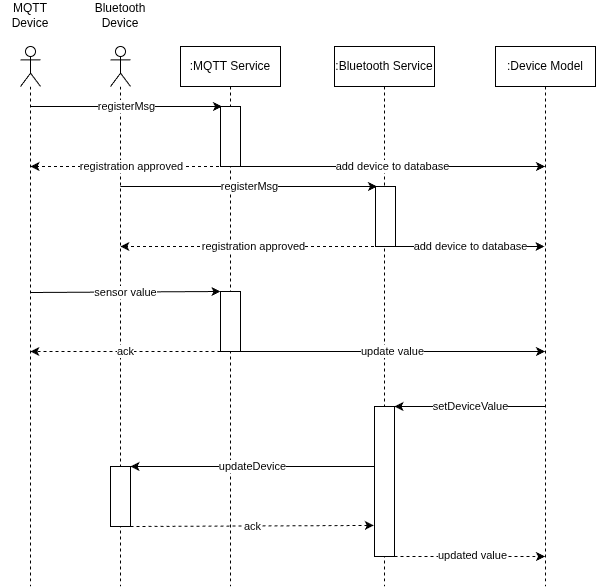

The diagram above was exported from draw.io. Its source (the exported page's mxGraphModel, read from the mxfile embedded in the PNG):
<mxGraphModel dx="924" dy="525" grid="1" gridSize="10" guides="1" tooltips="1" connect="1" arrows="1" fold="1" page="1" pageScale="1" pageWidth="850" pageHeight="1100" math="0" shadow="0">
  <root>
    <mxCell id="0" />
    <mxCell id="1" parent="0" />
    <mxCell id="4" value="" style="shape=umlLifeline;perimeter=lifelinePerimeter;whiteSpace=wrap;html=1;container=1;dropTarget=0;collapsible=0;recursiveResize=0;outlineConnect=0;portConstraint=eastwest;newEdgeStyle={&quot;curved&quot;:0,&quot;rounded&quot;:0};participant=umlActor;" vertex="1" parent="1">
      <mxGeometry x="100" y="90" width="20" height="540" as="geometry" />
    </mxCell>
    <mxCell id="5" value=":MQTT Service" style="shape=umlLifeline;perimeter=lifelinePerimeter;whiteSpace=wrap;html=1;container=1;dropTarget=0;collapsible=0;recursiveResize=0;outlineConnect=0;portConstraint=eastwest;newEdgeStyle={&quot;curved&quot;:0,&quot;rounded&quot;:0};" vertex="1" parent="1">
      <mxGeometry x="260" y="90" width="100" height="540" as="geometry" />
    </mxCell>
    <mxCell id="6" value=":Bluetooth Service" style="shape=umlLifeline;perimeter=lifelinePerimeter;whiteSpace=wrap;html=1;container=1;dropTarget=0;collapsible=0;recursiveResize=0;outlineConnect=0;portConstraint=eastwest;newEdgeStyle={&quot;curved&quot;:0,&quot;rounded&quot;:0};" vertex="1" parent="1">
      <mxGeometry x="414" y="90" width="100" height="540" as="geometry" />
    </mxCell>
    <mxCell id="7" value="" style="shape=umlLifeline;perimeter=lifelinePerimeter;whiteSpace=wrap;html=1;container=1;dropTarget=0;collapsible=0;recursiveResize=0;outlineConnect=0;portConstraint=eastwest;newEdgeStyle={&quot;curved&quot;:0,&quot;rounded&quot;:0};participant=umlActor;" vertex="1" parent="1">
      <mxGeometry x="190" y="90" width="20" height="540" as="geometry" />
    </mxCell>
    <mxCell id="8" value="MQTT&lt;br&gt;Device" style="text;html=1;align=center;verticalAlign=middle;whiteSpace=wrap;rounded=0;" vertex="1" parent="1">
      <mxGeometry x="80" y="44" width="60" height="30" as="geometry" />
    </mxCell>
    <mxCell id="9" value="Bluetooth&lt;br&gt;Device" style="text;html=1;align=center;verticalAlign=middle;whiteSpace=wrap;rounded=0;" vertex="1" parent="1">
      <mxGeometry x="170" y="44" width="60" height="30" as="geometry" />
    </mxCell>
    <mxCell id="10" value=":Device Model" style="shape=umlLifeline;perimeter=lifelinePerimeter;whiteSpace=wrap;html=1;container=1;dropTarget=0;collapsible=0;recursiveResize=0;outlineConnect=0;portConstraint=eastwest;newEdgeStyle={&quot;curved&quot;:0,&quot;rounded&quot;:0};" vertex="1" parent="1">
      <mxGeometry x="575" y="90" width="100" height="540" as="geometry" />
    </mxCell>
    <mxCell id="11" value="" style="endArrow=classic;html=1;" edge="1" parent="1">
      <mxGeometry width="50" height="50" relative="1" as="geometry">
        <mxPoint x="110" y="150" as="sourcePoint" />
        <mxPoint x="301.5" y="150" as="targetPoint" />
      </mxGeometry>
    </mxCell>
    <mxCell id="17" value="registerMsg" style="edgeLabel;html=1;align=center;verticalAlign=middle;resizable=0;points=[];" vertex="1" connectable="0" parent="11">
      <mxGeometry relative="1" as="geometry">
        <mxPoint as="offset" />
      </mxGeometry>
    </mxCell>
    <mxCell id="12" value="" style="rounded=0;whiteSpace=wrap;html=1;" vertex="1" parent="1">
      <mxGeometry x="300" y="150" width="20" height="60" as="geometry" />
    </mxCell>
    <mxCell id="15" value="" style="endArrow=classic;html=1;dashed=1;" edge="1" parent="1">
      <mxGeometry width="50" height="50" relative="1" as="geometry">
        <mxPoint x="310.5" y="210" as="sourcePoint" />
        <mxPoint x="110" y="210" as="targetPoint" />
      </mxGeometry>
    </mxCell>
    <mxCell id="16" value="registration approved" style="edgeLabel;html=1;align=center;verticalAlign=middle;resizable=0;points=[];" vertex="1" connectable="0" parent="15">
      <mxGeometry relative="1" as="geometry">
        <mxPoint as="offset" />
      </mxGeometry>
    </mxCell>
    <mxCell id="23" value="" style="endArrow=classic;html=1;" edge="1" parent="1" source="7">
      <mxGeometry width="50" height="50" relative="1" as="geometry">
        <mxPoint x="265" y="230" as="sourcePoint" />
        <mxPoint x="456.5" y="230" as="targetPoint" />
      </mxGeometry>
    </mxCell>
    <mxCell id="24" value="registerMsg" style="edgeLabel;html=1;align=center;verticalAlign=middle;resizable=0;points=[];" vertex="1" connectable="0" parent="23">
      <mxGeometry relative="1" as="geometry">
        <mxPoint as="offset" />
      </mxGeometry>
    </mxCell>
    <mxCell id="25" value="" style="rounded=0;whiteSpace=wrap;html=1;" vertex="1" parent="1">
      <mxGeometry x="455" y="230" width="20" height="60" as="geometry" />
    </mxCell>
    <mxCell id="26" value="" style="endArrow=classic;html=1;dashed=1;" edge="1" parent="1" target="7">
      <mxGeometry width="50" height="50" relative="1" as="geometry">
        <mxPoint x="465.5" y="290" as="sourcePoint" />
        <mxPoint x="265" y="290" as="targetPoint" />
      </mxGeometry>
    </mxCell>
    <mxCell id="27" value="registration approved" style="edgeLabel;html=1;align=center;verticalAlign=middle;resizable=0;points=[];" vertex="1" connectable="0" parent="26">
      <mxGeometry relative="1" as="geometry">
        <mxPoint as="offset" />
      </mxGeometry>
    </mxCell>
    <mxCell id="28" value="" style="endArrow=classic;html=1;exitX=1;exitY=1;exitDx=0;exitDy=0;" edge="1" parent="1" source="12" target="10">
      <mxGeometry width="50" height="50" relative="1" as="geometry">
        <mxPoint x="470" y="400" as="sourcePoint" />
        <mxPoint x="520" y="350" as="targetPoint" />
      </mxGeometry>
    </mxCell>
    <mxCell id="29" value="add device to database" style="edgeLabel;html=1;align=center;verticalAlign=middle;resizable=0;points=[];" vertex="1" connectable="0" parent="28">
      <mxGeometry relative="1" as="geometry">
        <mxPoint as="offset" />
      </mxGeometry>
    </mxCell>
    <mxCell id="30" value="" style="endArrow=classic;html=1;exitX=1;exitY=1;exitDx=0;exitDy=0;" edge="1" parent="1">
      <mxGeometry width="50" height="50" relative="1" as="geometry">
        <mxPoint x="474" y="290" as="sourcePoint" />
        <mxPoint x="624" y="290" as="targetPoint" />
      </mxGeometry>
    </mxCell>
    <mxCell id="31" value="add device to database" style="edgeLabel;html=1;align=center;verticalAlign=middle;resizable=0;points=[];" vertex="1" connectable="0" parent="30">
      <mxGeometry relative="1" as="geometry">
        <mxPoint as="offset" />
      </mxGeometry>
    </mxCell>
    <mxCell id="33" value="" style="endArrow=classic;html=1;entryX=0;entryY=0;entryDx=0;entryDy=0;" edge="1" parent="1" target="35">
      <mxGeometry width="50" height="50" relative="1" as="geometry">
        <mxPoint x="110.5" y="336" as="sourcePoint" />
        <mxPoint x="294" y="336" as="targetPoint" />
      </mxGeometry>
    </mxCell>
    <mxCell id="34" value="sensor value" style="edgeLabel;html=1;align=center;verticalAlign=middle;resizable=0;points=[];" vertex="1" connectable="0" parent="33">
      <mxGeometry relative="1" as="geometry">
        <mxPoint as="offset" />
      </mxGeometry>
    </mxCell>
    <mxCell id="35" value="" style="rounded=0;whiteSpace=wrap;html=1;" vertex="1" parent="1">
      <mxGeometry x="300" y="335" width="20" height="60" as="geometry" />
    </mxCell>
    <mxCell id="36" value="" style="endArrow=classic;html=1;exitX=1;exitY=1;exitDx=0;exitDy=0;" edge="1" parent="1" source="35" target="10">
      <mxGeometry width="50" height="50" relative="1" as="geometry">
        <mxPoint x="480" y="240" as="sourcePoint" />
        <mxPoint x="530" y="190" as="targetPoint" />
      </mxGeometry>
    </mxCell>
    <mxCell id="37" value="update value" style="edgeLabel;html=1;align=center;verticalAlign=middle;resizable=0;points=[];" vertex="1" connectable="0" parent="36">
      <mxGeometry relative="1" as="geometry">
        <mxPoint as="offset" />
      </mxGeometry>
    </mxCell>
    <mxCell id="38" value="" style="endArrow=classic;html=1;exitX=0;exitY=1;exitDx=0;exitDy=0;dashed=1;" edge="1" parent="1" source="35" target="4">
      <mxGeometry width="50" height="50" relative="1" as="geometry">
        <mxPoint x="480" y="240" as="sourcePoint" />
        <mxPoint x="530" y="190" as="targetPoint" />
      </mxGeometry>
    </mxCell>
    <mxCell id="39" value="ack" style="edgeLabel;html=1;align=center;verticalAlign=middle;resizable=0;points=[];" vertex="1" connectable="0" parent="38">
      <mxGeometry relative="1" as="geometry">
        <mxPoint as="offset" />
      </mxGeometry>
    </mxCell>
    <mxCell id="40" value="" style="endArrow=classic;html=1;entryX=1;entryY=0;entryDx=0;entryDy=0;" edge="1" parent="1" target="42">
      <mxGeometry width="50" height="50" relative="1" as="geometry">
        <mxPoint x="624.5" y="450" as="sourcePoint" />
        <mxPoint x="530" y="450" as="targetPoint" />
      </mxGeometry>
    </mxCell>
    <mxCell id="41" value="setDeviceValue" style="edgeLabel;html=1;align=center;verticalAlign=middle;resizable=0;points=[];" vertex="1" connectable="0" parent="40">
      <mxGeometry relative="1" as="geometry">
        <mxPoint as="offset" />
      </mxGeometry>
    </mxCell>
    <mxCell id="42" value="" style="rounded=0;whiteSpace=wrap;html=1;" vertex="1" parent="1">
      <mxGeometry x="454" y="450" width="20" height="150" as="geometry" />
    </mxCell>
    <mxCell id="44" value="" style="endArrow=classic;html=1;entryX=1;entryY=0;entryDx=0;entryDy=0;" edge="1" parent="1" target="46">
      <mxGeometry width="50" height="50" relative="1" as="geometry">
        <mxPoint x="454" y="510" as="sourcePoint" />
        <mxPoint x="380.5" y="510" as="targetPoint" />
      </mxGeometry>
    </mxCell>
    <mxCell id="45" value="updateDevice" style="edgeLabel;html=1;align=center;verticalAlign=middle;resizable=0;points=[];" vertex="1" connectable="0" parent="44">
      <mxGeometry relative="1" as="geometry">
        <mxPoint as="offset" />
      </mxGeometry>
    </mxCell>
    <mxCell id="46" value="" style="rounded=0;whiteSpace=wrap;html=1;" vertex="1" parent="1">
      <mxGeometry x="190" y="510" width="20" height="60" as="geometry" />
    </mxCell>
    <mxCell id="47" value="" style="endArrow=classic;html=1;exitX=1;exitY=1;exitDx=0;exitDy=0;dashed=1;entryX=-0.033;entryY=0.793;entryDx=0;entryDy=0;entryPerimeter=0;" edge="1" parent="1" source="46" target="42">
      <mxGeometry width="50" height="50" relative="1" as="geometry">
        <mxPoint x="480" y="400" as="sourcePoint" />
        <mxPoint x="530" y="350" as="targetPoint" />
      </mxGeometry>
    </mxCell>
    <mxCell id="48" value="ack" style="edgeLabel;html=1;align=center;verticalAlign=middle;resizable=0;points=[];" vertex="1" connectable="0" parent="47">
      <mxGeometry relative="1" as="geometry">
        <mxPoint as="offset" />
      </mxGeometry>
    </mxCell>
    <mxCell id="49" value="" style="endArrow=classic;html=1;exitX=1;exitY=1;exitDx=0;exitDy=0;dashed=1;" edge="1" parent="1" source="42" target="10">
      <mxGeometry width="50" height="50" relative="1" as="geometry">
        <mxPoint x="530" y="600" as="sourcePoint" />
        <mxPoint x="570" y="530" as="targetPoint" />
      </mxGeometry>
    </mxCell>
    <mxCell id="50" value="updated value" style="edgeLabel;html=1;align=center;verticalAlign=middle;resizable=0;points=[];" vertex="1" connectable="0" parent="49">
      <mxGeometry x="0.0365" y="1" relative="1" as="geometry">
        <mxPoint as="offset" />
      </mxGeometry>
    </mxCell>
  </root>
</mxGraphModel>